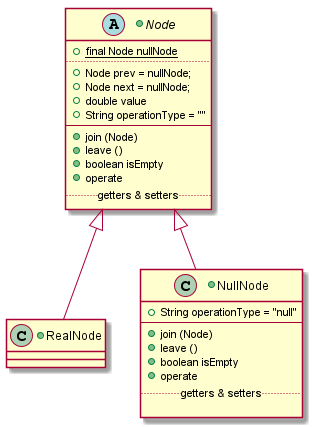

The diagram above was rendered by PlantUML. Its source (embedded in the PNG):
@startuml

+abstract class Node{
        +{field}{static} final Node nullNode
    ..
        +{field} Node prev = nullNode;
        +{field} Node next = nullNode;
        +{field} double value
        +{field} String operationType = ""
    --
        +{method} join (Node)
        +{method} leave ()
        +{method} boolean isEmpty
        +{method} operate
    ..getters & setters..
}

+class RealNode extends Node{
}

+class NullNode extends Node{
        +{field} String operationType = "null"
    --
        +{method} join (Node)
        +{method} leave ()
        +{method} boolean isEmpty
        +{method} operate
    ..getters & setters..

}

@enduml